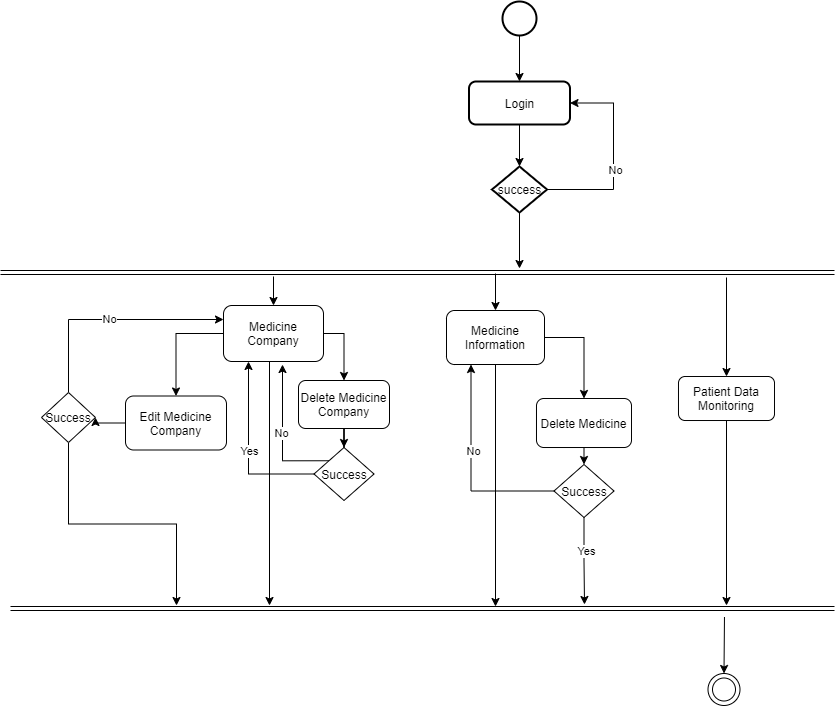

The diagram above was exported from draw.io. Its source (the exported page's mxGraphModel, read from the mxfile embedded in the PNG):
<mxGraphModel dx="2249" dy="715" grid="0" gridSize="10" guides="1" tooltips="1" connect="1" arrows="1" fold="1" page="1" pageScale="1" pageWidth="827" pageHeight="1169" math="0" shadow="0">
  <root>
    <mxCell id="0" />
    <mxCell id="1" parent="0" />
    <mxCell id="4Ew5T9KLxmqldoRBXHFZ-56" style="edgeStyle=orthogonalEdgeStyle;rounded=0;orthogonalLoop=1;jettySize=auto;html=1;exitX=0.5;exitY=1;exitDx=0;exitDy=0;exitPerimeter=0;entryX=0.5;entryY=0;entryDx=0;entryDy=0;" edge="1" parent="1" source="4Ew5T9KLxmqldoRBXHFZ-53" target="4Ew5T9KLxmqldoRBXHFZ-55">
      <mxGeometry relative="1" as="geometry" />
    </mxCell>
    <mxCell id="4Ew5T9KLxmqldoRBXHFZ-53" value="" style="strokeWidth=2;html=1;shape=mxgraph.flowchart.start_2;whiteSpace=wrap;" vertex="1" parent="1">
      <mxGeometry x="380" y="106" width="34" height="34" as="geometry" />
    </mxCell>
    <mxCell id="4Ew5T9KLxmqldoRBXHFZ-59" style="edgeStyle=orthogonalEdgeStyle;rounded=0;orthogonalLoop=1;jettySize=auto;html=1;exitX=0.5;exitY=1;exitDx=0;exitDy=0;" edge="1" parent="1" source="4Ew5T9KLxmqldoRBXHFZ-55" target="4Ew5T9KLxmqldoRBXHFZ-57">
      <mxGeometry relative="1" as="geometry" />
    </mxCell>
    <mxCell id="4Ew5T9KLxmqldoRBXHFZ-55" value="Login" style="rounded=1;whiteSpace=wrap;html=1;absoluteArcSize=1;arcSize=14;strokeWidth=2;fillColor=#ffffff;gradientColor=none;" vertex="1" parent="1">
      <mxGeometry x="346.5" y="186" width="101" height="43" as="geometry" />
    </mxCell>
    <mxCell id="4Ew5T9KLxmqldoRBXHFZ-58" style="edgeStyle=orthogonalEdgeStyle;rounded=0;orthogonalLoop=1;jettySize=auto;html=1;exitX=1;exitY=0.5;exitDx=0;exitDy=0;exitPerimeter=0;entryX=1;entryY=0.5;entryDx=0;entryDy=0;" edge="1" parent="1" source="4Ew5T9KLxmqldoRBXHFZ-57" target="4Ew5T9KLxmqldoRBXHFZ-55">
      <mxGeometry relative="1" as="geometry">
        <Array as="points">
          <mxPoint x="491" y="294" />
          <mxPoint x="491" y="208" />
        </Array>
      </mxGeometry>
    </mxCell>
    <mxCell id="4Ew5T9KLxmqldoRBXHFZ-60" value="No" style="edgeLabel;html=1;align=center;verticalAlign=middle;resizable=0;points=[];" vertex="1" connectable="0" parent="4Ew5T9KLxmqldoRBXHFZ-58">
      <mxGeometry x="-0.1196" y="-1" relative="1" as="geometry">
        <mxPoint as="offset" />
      </mxGeometry>
    </mxCell>
    <mxCell id="4Ew5T9KLxmqldoRBXHFZ-63" style="edgeStyle=orthogonalEdgeStyle;rounded=0;orthogonalLoop=1;jettySize=auto;html=1;exitX=0.5;exitY=1;exitDx=0;exitDy=0;exitPerimeter=0;" edge="1" parent="1" source="4Ew5T9KLxmqldoRBXHFZ-57">
      <mxGeometry relative="1" as="geometry">
        <mxPoint x="397" y="373" as="targetPoint" />
      </mxGeometry>
    </mxCell>
    <mxCell id="4Ew5T9KLxmqldoRBXHFZ-57" value="success" style="strokeWidth=2;html=1;shape=mxgraph.flowchart.decision;whiteSpace=wrap;fillColor=#ffffff;gradientColor=none;" vertex="1" parent="1">
      <mxGeometry x="369.5" y="271" width="55" height="46" as="geometry" />
    </mxCell>
    <mxCell id="4Ew5T9KLxmqldoRBXHFZ-62" value="" style="shape=link;html=1;" edge="1" parent="1">
      <mxGeometry width="100" relative="1" as="geometry">
        <mxPoint x="-122" y="377" as="sourcePoint" />
        <mxPoint x="712" y="377" as="targetPoint" />
      </mxGeometry>
    </mxCell>
    <mxCell id="4Ew5T9KLxmqldoRBXHFZ-67" style="edgeStyle=orthogonalEdgeStyle;rounded=0;orthogonalLoop=1;jettySize=auto;html=1;exitX=0.5;exitY=1;exitDx=0;exitDy=0;" edge="1" parent="1" source="4Ew5T9KLxmqldoRBXHFZ-64">
      <mxGeometry relative="1" as="geometry">
        <mxPoint x="147" y="710" as="targetPoint" />
        <Array as="points">
          <mxPoint x="147" y="466" />
        </Array>
      </mxGeometry>
    </mxCell>
    <mxCell id="4Ew5T9KLxmqldoRBXHFZ-71" style="edgeStyle=orthogonalEdgeStyle;rounded=0;orthogonalLoop=1;jettySize=auto;html=1;exitX=1;exitY=0.5;exitDx=0;exitDy=0;entryX=0.5;entryY=0;entryDx=0;entryDy=0;" edge="1" parent="1" source="4Ew5T9KLxmqldoRBXHFZ-64" target="4Ew5T9KLxmqldoRBXHFZ-70">
      <mxGeometry relative="1" as="geometry" />
    </mxCell>
    <mxCell id="4Ew5T9KLxmqldoRBXHFZ-174" style="edgeStyle=orthogonalEdgeStyle;rounded=0;orthogonalLoop=1;jettySize=auto;html=1;exitX=0;exitY=0.5;exitDx=0;exitDy=0;entryX=0.5;entryY=0;entryDx=0;entryDy=0;" edge="1" parent="1" source="4Ew5T9KLxmqldoRBXHFZ-64" target="4Ew5T9KLxmqldoRBXHFZ-173">
      <mxGeometry relative="1" as="geometry" />
    </mxCell>
    <mxCell id="4Ew5T9KLxmqldoRBXHFZ-64" value="Medicine Company" style="rounded=1;whiteSpace=wrap;html=1;fillColor=#ffffff;gradientColor=none;" vertex="1" parent="1">
      <mxGeometry x="101" y="410" width="100" height="56" as="geometry" />
    </mxCell>
    <mxCell id="4Ew5T9KLxmqldoRBXHFZ-68" value="" style="endArrow=classic;html=1;" edge="1" parent="1" target="4Ew5T9KLxmqldoRBXHFZ-64">
      <mxGeometry width="50" height="50" relative="1" as="geometry">
        <mxPoint x="151" y="381" as="sourcePoint" />
        <mxPoint x="437" y="352" as="targetPoint" />
      </mxGeometry>
    </mxCell>
    <mxCell id="4Ew5T9KLxmqldoRBXHFZ-69" value="" style="shape=link;html=1;" edge="1" parent="1">
      <mxGeometry width="100" relative="1" as="geometry">
        <mxPoint x="-112" y="713" as="sourcePoint" />
        <mxPoint x="712" y="713" as="targetPoint" />
      </mxGeometry>
    </mxCell>
    <mxCell id="4Ew5T9KLxmqldoRBXHFZ-75" style="edgeStyle=orthogonalEdgeStyle;rounded=0;orthogonalLoop=1;jettySize=auto;html=1;exitX=0.5;exitY=1;exitDx=0;exitDy=0;" edge="1" parent="1" source="4Ew5T9KLxmqldoRBXHFZ-70" target="4Ew5T9KLxmqldoRBXHFZ-72">
      <mxGeometry relative="1" as="geometry" />
    </mxCell>
    <mxCell id="4Ew5T9KLxmqldoRBXHFZ-70" value="Delete Medicine Company" style="rounded=1;whiteSpace=wrap;html=1;fillColor=#ffffff;gradientColor=none;" vertex="1" parent="1">
      <mxGeometry x="176" y="485" width="91" height="48" as="geometry" />
    </mxCell>
    <mxCell id="4Ew5T9KLxmqldoRBXHFZ-73" style="edgeStyle=orthogonalEdgeStyle;rounded=0;orthogonalLoop=1;jettySize=auto;html=1;entryX=0.25;entryY=1;entryDx=0;entryDy=0;" edge="1" parent="1" source="4Ew5T9KLxmqldoRBXHFZ-72" target="4Ew5T9KLxmqldoRBXHFZ-64">
      <mxGeometry relative="1" as="geometry">
        <Array as="points">
          <mxPoint x="126" y="579" />
        </Array>
      </mxGeometry>
    </mxCell>
    <mxCell id="4Ew5T9KLxmqldoRBXHFZ-74" value="Yes" style="edgeLabel;html=1;align=center;verticalAlign=middle;resizable=0;points=[];" vertex="1" connectable="0" parent="4Ew5T9KLxmqldoRBXHFZ-73">
      <mxGeometry relative="1" as="geometry">
        <mxPoint as="offset" />
      </mxGeometry>
    </mxCell>
    <mxCell id="4Ew5T9KLxmqldoRBXHFZ-76" style="edgeStyle=orthogonalEdgeStyle;rounded=0;orthogonalLoop=1;jettySize=auto;html=1;exitX=0;exitY=0;exitDx=0;exitDy=0;entryX=0.59;entryY=1.054;entryDx=0;entryDy=0;entryPerimeter=0;" edge="1" parent="1" source="4Ew5T9KLxmqldoRBXHFZ-72" target="4Ew5T9KLxmqldoRBXHFZ-64">
      <mxGeometry relative="1" as="geometry">
        <Array as="points">
          <mxPoint x="160" y="565" />
        </Array>
      </mxGeometry>
    </mxCell>
    <mxCell id="4Ew5T9KLxmqldoRBXHFZ-77" value="No" style="edgeLabel;html=1;align=center;verticalAlign=middle;resizable=0;points=[];" vertex="1" connectable="0" parent="4Ew5T9KLxmqldoRBXHFZ-76">
      <mxGeometry x="0.0338" y="2" relative="1" as="geometry">
        <mxPoint as="offset" />
      </mxGeometry>
    </mxCell>
    <mxCell id="4Ew5T9KLxmqldoRBXHFZ-72" value="Success" style="rhombus;whiteSpace=wrap;html=1;fillColor=#ffffff;gradientColor=none;" vertex="1" parent="1">
      <mxGeometry x="191.5" y="552" width="60" height="53" as="geometry" />
    </mxCell>
    <mxCell id="4Ew5T9KLxmqldoRBXHFZ-159" style="edgeStyle=orthogonalEdgeStyle;rounded=0;orthogonalLoop=1;jettySize=auto;html=1;" edge="1" parent="1" source="4Ew5T9KLxmqldoRBXHFZ-158">
      <mxGeometry relative="1" as="geometry">
        <mxPoint x="373" y="711" as="targetPoint" />
      </mxGeometry>
    </mxCell>
    <mxCell id="4Ew5T9KLxmqldoRBXHFZ-161" style="edgeStyle=orthogonalEdgeStyle;rounded=0;orthogonalLoop=1;jettySize=auto;html=1;exitX=1;exitY=0.5;exitDx=0;exitDy=0;entryX=0.5;entryY=0;entryDx=0;entryDy=0;" edge="1" parent="1" source="4Ew5T9KLxmqldoRBXHFZ-158" target="4Ew5T9KLxmqldoRBXHFZ-160">
      <mxGeometry relative="1" as="geometry" />
    </mxCell>
    <mxCell id="4Ew5T9KLxmqldoRBXHFZ-158" value="Medicine Information" style="rounded=1;whiteSpace=wrap;html=1;fillColor=#ffffff;gradientColor=none;" vertex="1" parent="1">
      <mxGeometry x="324" y="415" width="98" height="54" as="geometry" />
    </mxCell>
    <mxCell id="4Ew5T9KLxmqldoRBXHFZ-163" style="edgeStyle=orthogonalEdgeStyle;rounded=0;orthogonalLoop=1;jettySize=auto;html=1;exitX=0.5;exitY=1;exitDx=0;exitDy=0;entryX=0.5;entryY=0;entryDx=0;entryDy=0;" edge="1" parent="1" source="4Ew5T9KLxmqldoRBXHFZ-160" target="4Ew5T9KLxmqldoRBXHFZ-162">
      <mxGeometry relative="1" as="geometry" />
    </mxCell>
    <mxCell id="4Ew5T9KLxmqldoRBXHFZ-160" value="Delete Medicine" style="rounded=1;whiteSpace=wrap;html=1;fillColor=#ffffff;gradientColor=none;" vertex="1" parent="1">
      <mxGeometry x="414" y="503" width="95" height="49" as="geometry" />
    </mxCell>
    <mxCell id="4Ew5T9KLxmqldoRBXHFZ-164" style="edgeStyle=orthogonalEdgeStyle;rounded=0;orthogonalLoop=1;jettySize=auto;html=1;exitX=0.5;exitY=1;exitDx=0;exitDy=0;" edge="1" parent="1" source="4Ew5T9KLxmqldoRBXHFZ-162">
      <mxGeometry relative="1" as="geometry">
        <mxPoint x="462" y="709" as="targetPoint" />
      </mxGeometry>
    </mxCell>
    <mxCell id="4Ew5T9KLxmqldoRBXHFZ-168" value="Yes" style="edgeLabel;html=1;align=center;verticalAlign=middle;resizable=0;points=[];" vertex="1" connectable="0" parent="4Ew5T9KLxmqldoRBXHFZ-164">
      <mxGeometry x="-0.2457" y="2" relative="1" as="geometry">
        <mxPoint as="offset" />
      </mxGeometry>
    </mxCell>
    <mxCell id="4Ew5T9KLxmqldoRBXHFZ-165" style="edgeStyle=orthogonalEdgeStyle;rounded=0;orthogonalLoop=1;jettySize=auto;html=1;exitX=0;exitY=0.5;exitDx=0;exitDy=0;entryX=0.25;entryY=1;entryDx=0;entryDy=0;" edge="1" parent="1" source="4Ew5T9KLxmqldoRBXHFZ-162" target="4Ew5T9KLxmqldoRBXHFZ-158">
      <mxGeometry relative="1" as="geometry" />
    </mxCell>
    <mxCell id="4Ew5T9KLxmqldoRBXHFZ-166" value="No" style="edgeLabel;html=1;align=center;verticalAlign=middle;resizable=0;points=[];" vertex="1" connectable="0" parent="4Ew5T9KLxmqldoRBXHFZ-165">
      <mxGeometry x="0.179" y="-1" relative="1" as="geometry">
        <mxPoint x="1" y="1" as="offset" />
      </mxGeometry>
    </mxCell>
    <mxCell id="4Ew5T9KLxmqldoRBXHFZ-162" value="Success" style="rhombus;whiteSpace=wrap;html=1;fillColor=#ffffff;gradientColor=none;" vertex="1" parent="1">
      <mxGeometry x="431.5" y="569" width="60" height="53" as="geometry" />
    </mxCell>
    <mxCell id="4Ew5T9KLxmqldoRBXHFZ-169" value="" style="endArrow=classic;html=1;entryX=0.5;entryY=0;entryDx=0;entryDy=0;" edge="1" parent="1" target="4Ew5T9KLxmqldoRBXHFZ-158">
      <mxGeometry width="50" height="50" relative="1" as="geometry">
        <mxPoint x="373" y="378" as="sourcePoint" />
        <mxPoint x="161" y="420" as="targetPoint" />
      </mxGeometry>
    </mxCell>
    <mxCell id="4Ew5T9KLxmqldoRBXHFZ-176" style="edgeStyle=orthogonalEdgeStyle;rounded=0;orthogonalLoop=1;jettySize=auto;html=1;exitX=0;exitY=0.5;exitDx=0;exitDy=0;entryX=1;entryY=0.5;entryDx=0;entryDy=0;" edge="1" parent="1" source="4Ew5T9KLxmqldoRBXHFZ-173" target="4Ew5T9KLxmqldoRBXHFZ-175">
      <mxGeometry relative="1" as="geometry" />
    </mxCell>
    <mxCell id="4Ew5T9KLxmqldoRBXHFZ-173" value="Edit Medicine Company" style="rounded=1;whiteSpace=wrap;html=1;fillColor=#ffffff;gradientColor=none;" vertex="1" parent="1">
      <mxGeometry x="3" y="500.5" width="101" height="54" as="geometry" />
    </mxCell>
    <mxCell id="4Ew5T9KLxmqldoRBXHFZ-177" style="edgeStyle=orthogonalEdgeStyle;rounded=0;orthogonalLoop=1;jettySize=auto;html=1;exitX=0.5;exitY=0;exitDx=0;exitDy=0;entryX=0;entryY=0.25;entryDx=0;entryDy=0;" edge="1" parent="1" source="4Ew5T9KLxmqldoRBXHFZ-175" target="4Ew5T9KLxmqldoRBXHFZ-64">
      <mxGeometry relative="1" as="geometry" />
    </mxCell>
    <mxCell id="4Ew5T9KLxmqldoRBXHFZ-178" value="No" style="edgeLabel;html=1;align=center;verticalAlign=middle;resizable=0;points=[];" vertex="1" connectable="0" parent="4Ew5T9KLxmqldoRBXHFZ-177">
      <mxGeometry x="-0.0088" y="1" relative="1" as="geometry">
        <mxPoint as="offset" />
      </mxGeometry>
    </mxCell>
    <mxCell id="4Ew5T9KLxmqldoRBXHFZ-179" style="edgeStyle=orthogonalEdgeStyle;rounded=0;orthogonalLoop=1;jettySize=auto;html=1;exitX=0.5;exitY=1;exitDx=0;exitDy=0;" edge="1" parent="1" source="4Ew5T9KLxmqldoRBXHFZ-175">
      <mxGeometry relative="1" as="geometry">
        <mxPoint x="54" y="710" as="targetPoint" />
      </mxGeometry>
    </mxCell>
    <mxCell id="4Ew5T9KLxmqldoRBXHFZ-175" value="Success" style="rhombus;whiteSpace=wrap;html=1;fillColor=#ffffff;gradientColor=none;" vertex="1" parent="1">
      <mxGeometry x="-81" y="497" width="54" height="50" as="geometry" />
    </mxCell>
    <mxCell id="4Ew5T9KLxmqldoRBXHFZ-196" style="edgeStyle=orthogonalEdgeStyle;rounded=0;orthogonalLoop=1;jettySize=auto;html=1;" edge="1" parent="1" source="4Ew5T9KLxmqldoRBXHFZ-194">
      <mxGeometry relative="1" as="geometry">
        <mxPoint x="604" y="710" as="targetPoint" />
        <Array as="points">
          <mxPoint x="604" y="710" />
        </Array>
      </mxGeometry>
    </mxCell>
    <mxCell id="4Ew5T9KLxmqldoRBXHFZ-194" value="Patient Data Monitoring" style="rounded=1;whiteSpace=wrap;html=1;fillColor=#ffffff;gradientColor=none;" vertex="1" parent="1">
      <mxGeometry x="556" y="481" width="96" height="44" as="geometry" />
    </mxCell>
    <mxCell id="4Ew5T9KLxmqldoRBXHFZ-195" value="" style="endArrow=classic;html=1;entryX=0.5;entryY=0;entryDx=0;entryDy=0;" edge="1" parent="1" target="4Ew5T9KLxmqldoRBXHFZ-194">
      <mxGeometry width="50" height="50" relative="1" as="geometry">
        <mxPoint x="604" y="382" as="sourcePoint" />
        <mxPoint x="981" y="434" as="targetPoint" />
      </mxGeometry>
    </mxCell>
  </root>
</mxGraphModel>